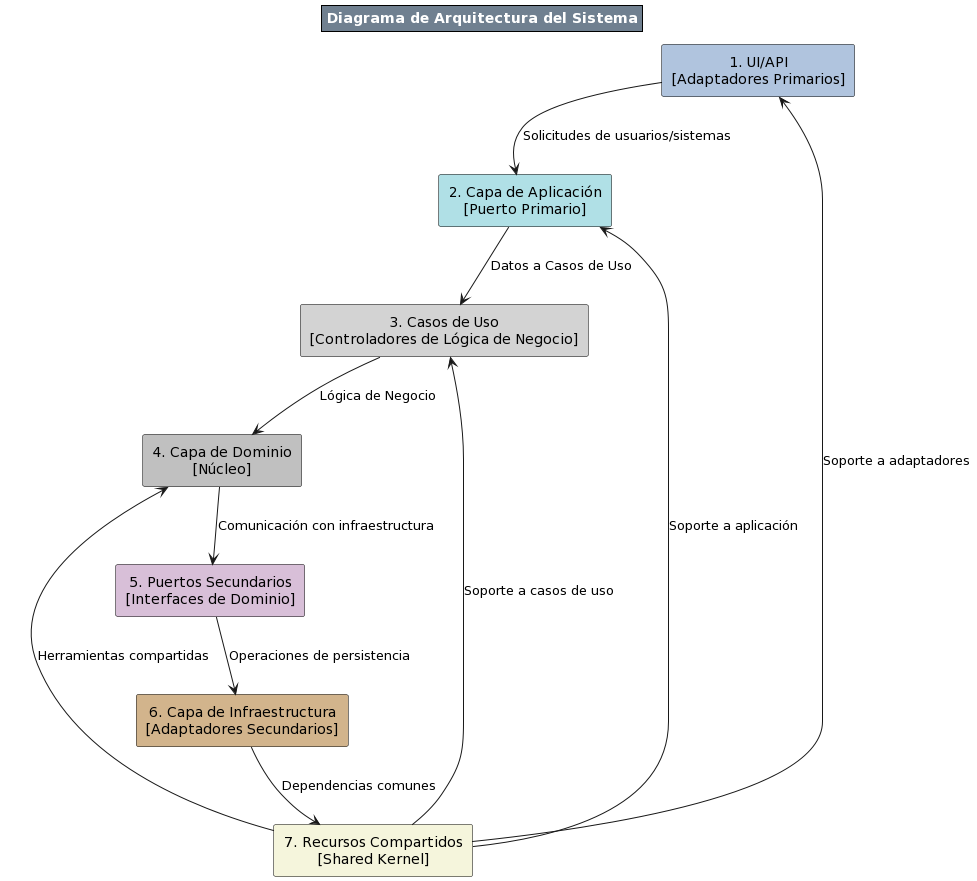

The diagram above was rendered by PlantUML. Its source (embedded in the PNG):
@startuml
skinparam defaultTextAlignment center
skinparam rectangle {
    BackgroundColor White
    BorderColor DarkSlateGray
    Shadowing false
}
skinparam title {
    BackgroundColor SlateGray
    BorderColor Black
    FontColor White
}

title Diagrama de Arquitectura del Sistema

' Definición de componentes
rectangle "1. UI/API\n[Adaptadores Primarios]" as AdaptersPrimary #LightSteelBlue
rectangle "2. Capa de Aplicación\n[Puerto Primario]" as Application #PowderBlue
rectangle "3. Casos de Uso\n[Controladores de Lógica de Negocio]" as UseCases #LightGray
rectangle "4. Capa de Dominio\n[Núcleo]" as Domain #Silver
rectangle "5. Puertos Secundarios\n[Interfaces de Dominio]" as SecondaryPorts #Thistle
rectangle "6. Capa de Infraestructura\n[Adaptadores Secundarios]" as Infrastructure #Tan
rectangle "7. Recursos Compartidos\n[Shared Kernel]" as Shared #Beige

' Flujo principal de interacción
AdaptersPrimary -[hidden]-> Application
Application -[hidden]-> UseCases
UseCases -[hidden]-> Domain
Domain -[hidden]-> SecondaryPorts
SecondaryPorts -[hidden]-> Infrastructure
Infrastructure -[hidden]-> Shared

AdaptersPrimary -right-> Application : "Solicitudes de usuarios/sistemas"
Application -down-> UseCases : "Datos a Casos de Uso"
UseCases -down-> Domain : "Lógica de Negocio"
Domain -down-> SecondaryPorts : "Comunicación con infraestructura"
SecondaryPorts -down-> Infrastructure : "Operaciones de persistencia"
Infrastructure -down-> Shared : "Dependencias comunes"

' Flujo secundario (retroalimentación y soporte)
Shared -left-> Domain : "Herramientas compartidas"
Shared -left-> UseCases : "Soporte a casos de uso"
Shared -left-> Application : "Soporte a aplicación"
Shared -left-> AdaptersPrimary : "Soporte a adaptadores"
@enduml